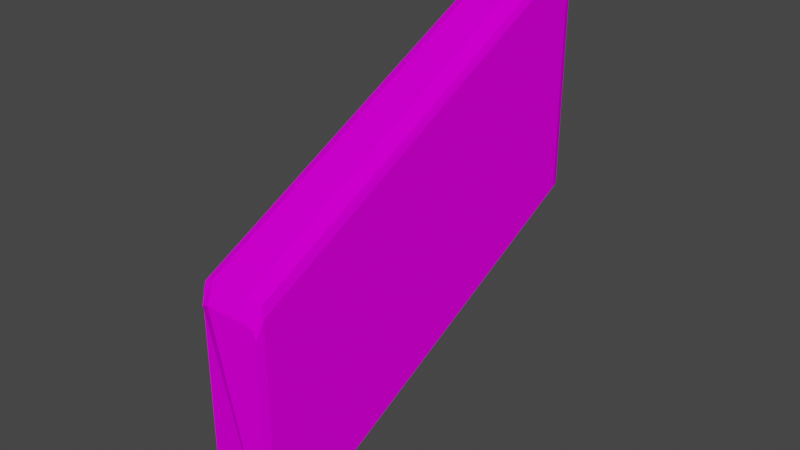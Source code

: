 # Source: junglewalltodown.blend  (saved by Blender 2.93.20; exported with 4.5.12 LTS)
import bpy
from mathutils import Matrix  # noqa: F401  (used for matrix-valued properties, if any)

bpy.ops.wm.read_factory_settings(use_empty=True)
scene = bpy.context.scene
scene.name = 'Scene'

# ---- collections
col_collection = bpy.data.collections.new('Collection'); scene.collection.children.link(col_collection)

# ---- images (referenced by path relative to the original .blend; pixels are not part of the script)
import os
ASSET_DIR = os.environ.get("B2B_ASSET_DIR", "")  # directory of the original .blend (textures are referenced by path, not embedded)
HERE = os.path.dirname(os.path.abspath(__file__))  # packed textures are extracted next to this script under _unpacked/

def load_image(name, relpath, width, height, colorspace="sRGB"):
    """Load a texture the original file referenced (path relative to the .blend, or extracted next to this script)."""
    p = next((c for c in (os.path.join(HERE, relpath), os.path.join(ASSET_DIR, relpath)) if relpath and os.path.exists(c)), "")
    if p:
        img = bpy.data.images.load(p, check_existing=True)
        img.name = name
    else:  # same state as the original file: an image datablock whose file is absent (Cycles renders it pink)
        img = bpy.data.images.new(name, width, height)
        img.source = "FILE"
        img.filepath = "//" + (relpath or name)
    img.colorspace_settings.name = colorspace
    return img
img_leafs_png_001 = load_image('leafs.png.001', 'leafs.png', 1024, 1024, 'sRGB')

# ---- materials (node trees are filled in below, after node groups)
mat_material_002 = bpy.data.materials.new('Material.002')
mat_material_002.use_backface_culling = True
mat_material_002.use_transparent_shadow = False

# ---- material node trees
mat_material_002.use_nodes = True; mat_material_002.node_tree.nodes.clear()
_N = mat_material_002.node_tree.nodes; _L = mat_material_002.node_tree.links
n0 = _N.new('ShaderNodeBsdfPrincipled'); n0.name = 'Principled BSDF'; n0.location = (10, 300)
n0.distribution = 'GGX'
n0.subsurface_method = 'BURLEY'
n0.inputs[2].default_value = 1.0
n0.inputs[3].default_value = 1.45
n0.inputs[13].default_value = 0.0
n0.inputs[27].default_value = (0.0, 0.0, 0.0, 1.0)
n0.inputs[28].default_value = 1.0
n1 = _N.new('ShaderNodeOutputMaterial'); n1.name = 'Material Output'; n1.location = (300, 300)
n2 = _N.new('ShaderNodeTexImage'); n2.name = 'Image Texture'; n2.location = (-280, 280)
n2.image = img_leafs_png_001
_L.new(n0.outputs[0], n1.inputs[0])
_L.new(n2.outputs[0], n0.inputs[0])
n1.is_active_output = True

# ---- world
world_world = bpy.data.worlds.new('World'); scene.world = world_world
world_world.use_nodes = True; world_world.node_tree.nodes.clear()
_N = world_world.node_tree.nodes; _L = world_world.node_tree.links
n0 = _N.new('ShaderNodeOutputWorld'); n0.name = 'World Output'; n0.location = (300, 300)
n1 = _N.new('ShaderNodeBackground'); n1.name = 'Background'; n1.location = (10, 300)
n1.inputs[0].default_value = (0.05088, 0.05088, 0.05088, 1.0)
_L.new(n1.outputs[0], n0.inputs[0])
n0.is_active_output = True
world_world.color = (0.05088, 0.05088, 0.05088)
world_world.use_sun_shadow = False
world_world.sun_shadow_jitter_overblur = 0.0

# ---- meshes
me_cube_001 = bpy.data.meshes.new('Cube.001')
me_cube_001.from_pydata([(-0.9295, -0.9247, -2.569), (-0.9295, -1.0, -0.602), (-0.931, 0.8887, -2.571), (-0.9295, 1.0, -0.602), (1.014, -0.9247, -0.9673), (1.014, -1.0, 1.0), (1.013, 0.8887, -0.9686), (1.01, 1.0, 1.0), (1.014, 0.6292, -1.0), (-0.9295, 0.6026, -2.602), (-0.9295, 1.0, -2.504), (1.01, 1.0, -0.8975), (-0.9295, -1.0, -2.504), (1.014, -1.0, -0.883), (-0.9295, -0.4841, -2.602), (1.014, -0.5043, -1.0), (-0.9713, -0.4487, -2.463), (-0.9713, -0.8576, -2.432), (-0.9713, -0.9275, -2.372), (-0.9713, -0.9275, -0.6063), (-0.9713, 0.9289, -0.6063), (-0.9713, 0.9289, -2.372), (-0.9727, 0.8256, -2.434), (-0.9713, 0.56, -2.463), (1.033, 0.8919, -0.7551), (1.052, 0.7895, -0.8206), (1.061, 0.5508, -0.8495), (1.033, 0.8919, 0.9908), (1.053, -0.9484, 0.9908), (1.053, -0.9484, -0.7418), (1.053, -0.8791, -0.8194), (1.053, -0.4922, -0.8495)], [], [(0, 12, 18, 17), (2, 10, 11, 6), (4, 15, 31, 30), (4, 13, 12, 0), (2, 6, 8, 9), (9, 8, 15, 14), (11, 10, 3, 7), (12, 13, 5, 1), (14, 15, 4, 0), (17, 18, 19, 20, 21, 22, 23, 16), (10, 2, 22, 21), (12, 1, 19, 18), (9, 14, 16, 23), (3, 10, 21, 20), (2, 9, 23, 22), (25, 24, 27, 28, 29, 30, 31, 26), (14, 0, 17, 16), (13, 4, 30, 29), (8, 6, 25, 26), (11, 7, 27, 24), (15, 8, 26, 31), (5, 13, 29, 28), (6, 11, 24, 25)])
_uv = me_cube_001.uv_layers.new(name='UVMap')
_uv.uv.foreach_set('vector', [0.6116, 0.6127, 0.6079, 0.639, 0.6079, 0.639, 0.6116, 0.6127, 0.6044, 0.3881, 0.6055, 0.4146, 0.3245, 0.4251, 0.3233, 0.3975, 0.6158, 0.5508, 0.6158, 0.635, 0.6014, 0.6351, 0.6014, 0.5576, 0.6164, 0.6304, 0.6121, 0.6617, 0.336, 0.6257, 0.3396, 0.5994, 0.3498, 0.3729, 0.5998, 0.3729, 0.5998, 0.4192, 0.3498, 0.4226, 0.3238, 0.4688, 0.6068, 0.4672, 0.6068, 0.5335, 0.3238, 0.5323, 0.5949, 0.3653, 0.3335, 0.3691, 0.3306, 0.01928, 0.5919, 0.01623, 0.5797, 0.9897, 0.3298, 0.9941, 0.3562, 0.6117, 0.6064, 0.6034, 0.3374, 0.5617, 0.5874, 0.5643, 0.5874, 0.6262, 0.3374, 0.6262, 0.6429, 0.4064, 0.6573, 0.4064, 0.9352, 0.4064, 0.9352, 0.5967, 0.6573, 0.5967, 0.6429, 0.5967, 0.6429, 0.5589, 0.6429, 0.4555, 0.6055, 0.4146, 0.6044, 0.3881, 0.6044, 0.3881, 0.6055, 0.4146, 0.6092, 0.5248, 0.6092, 0.9725, 0.6, 0.9715, 0.6, 0.556, 0.5819, 0.6085, 0.5819, 0.4046, 0.5945, 0.4113, 0.5945, 0.6005, 0.6014, 0.3887, 0.6014, -0.004446, 0.6093, 0.02288, 0.6093, 0.3878, 0.5916, 0.4242, 0.5916, 0.3685, 0.6049, 0.3633, 0.6049, 0.415, 0.04935, 0.4003, 0.06284, 0.4003, 0.3125, 0.4003, 0.3125, 0.5915, 0.06474, 0.5915, 0.04935, 0.5915, 0.04935, 0.5441, 0.04935, 0.4358, 0.5936, 0.6386, 0.5936, 0.5418, 0.6086, 0.5542, 0.6086, 0.6441, 0.6121, 0.6617, 0.6164, 0.6304, 0.6164, 0.6304, 0.6121, 0.6617, 0.6012, 0.4614, 0.6012, 0.3843, 0.6237, 0.4067, 0.6237, 0.4777, 0.4022, 0.6224, 0.5252, 0.6696, 0.5233, 0.6853, 0.4101, 0.642, 0.6233, 0.3947, 0.6233, 0.6159, 0.6092, 0.6006, 0.6092, 0.3971, 0.5987, 0.04324, 0.5987, 0.3673, 0.5935, 0.343, 0.5935, 0.04482, 0.3233, 0.3975, 0.3245, 0.4251, 0.3245, 0.4251, 0.3233, 0.3975])
me_cube_001.materials.append(mat_material_002)
me_cube_001.use_remesh_fix_poles = True
me_cube_001.use_remesh_preserve_attributes = False
me_cube_001.update()

# ---- objects
ob_cube_001 = bpy.data.objects.new('Cube.001', me_cube_001)

# ---- transforms, parenting, visibility, modifiers, constraints
ob_cube_001.location = (0.4562, 0.0, 15.65)
ob_cube_001.rotation_euler = (0.0, 0.0, 1.571)
ob_cube_001.scale = (-31.13, 5.128, -18.41)

# ---- collection membership
col_collection.objects.link(ob_cube_001)

# ---- scene / render settings (as saved in the file)
scene.frame_start = 1; scene.frame_end = 250; scene.frame_set(1)
scene.render.engine = 'BLENDER_EEVEE_NEXT'
scene.cycles.use_denoising = False
scene.cycles.samples = 128
scene.cycles.sampling_pattern = 'TABULATED_SOBOL'
scene.cycles.use_adaptive_sampling = False
scene.cycles.use_light_tree = False
scene.view_settings.view_transform = 'Filmic'
bpy.context.view_layer.update()

# ---- added for rendering (the .blend has no active camera and no usable light): camera, sun
cam_auto = bpy.data.cameras.new('AutoCamera')
cam_auto.lens = 50.0
cam_auto.sensor_width = 36.0
cam_auto.clip_end = 1498.08
ob_auto_camera = bpy.data.objects.new('AutoCamera', cam_auto)
scene.collection.objects.link(ob_auto_camera)
ob_auto_camera.location = (85.8172, -103.814, 98.6834)
ob_auto_camera.rotation_euler = (1.09748, -7.21219e-08, 0.694738)
scene.camera = ob_auto_camera
light_auto_sun = bpy.data.lights.new('AutoSun', 'SUN')
light_auto_sun.energy = 3.0
light_auto_sun.angle = 0.0523599
ob_auto_sun = bpy.data.objects.new('AutoSun', light_auto_sun)
scene.collection.objects.link(ob_auto_sun)
ob_auto_sun.rotation_euler = (0.872665, 0.174533, 0.523599)
bpy.context.view_layer.update()
